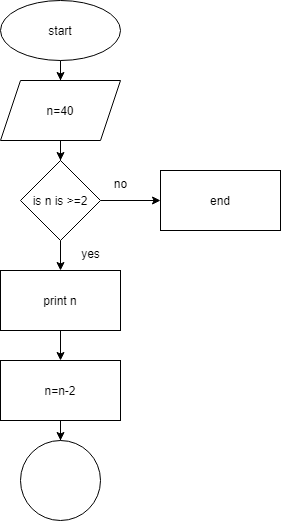

The diagram above was exported from draw.io. Its source (the exported page's mxGraphModel, read from the mxfile embedded in the PNG):
<mxGraphModel dx="864" dy="418" grid="1" gridSize="10" guides="1" tooltips="1" connect="1" arrows="1" fold="1" page="1" pageScale="1" pageWidth="827" pageHeight="1169" math="0" shadow="0">
  <root>
    <mxCell id="WIyWlLk6GJQsqaUBKTNV-0" />
    <mxCell id="WIyWlLk6GJQsqaUBKTNV-1" parent="WIyWlLk6GJQsqaUBKTNV-0" />
    <mxCell id="ufMRE2Lq5OBD4z9KevC0-2" value="" style="edgeStyle=orthogonalEdgeStyle;rounded=0;orthogonalLoop=1;jettySize=auto;html=1;" edge="1" parent="WIyWlLk6GJQsqaUBKTNV-1" source="ufMRE2Lq5OBD4z9KevC0-0" target="ufMRE2Lq5OBD4z9KevC0-1">
      <mxGeometry relative="1" as="geometry" />
    </mxCell>
    <mxCell id="ufMRE2Lq5OBD4z9KevC0-0" value="start" style="ellipse;whiteSpace=wrap;html=1;" vertex="1" parent="WIyWlLk6GJQsqaUBKTNV-1">
      <mxGeometry x="340" y="10" width="120" height="60" as="geometry" />
    </mxCell>
    <mxCell id="ufMRE2Lq5OBD4z9KevC0-4" value="" style="edgeStyle=orthogonalEdgeStyle;rounded=0;orthogonalLoop=1;jettySize=auto;html=1;" edge="1" parent="WIyWlLk6GJQsqaUBKTNV-1" source="ufMRE2Lq5OBD4z9KevC0-1" target="ufMRE2Lq5OBD4z9KevC0-3">
      <mxGeometry relative="1" as="geometry" />
    </mxCell>
    <mxCell id="ufMRE2Lq5OBD4z9KevC0-1" value="n=40" style="shape=parallelogram;perimeter=parallelogramPerimeter;whiteSpace=wrap;html=1;fixedSize=1;" vertex="1" parent="WIyWlLk6GJQsqaUBKTNV-1">
      <mxGeometry x="340" y="90" width="120" height="60" as="geometry" />
    </mxCell>
    <mxCell id="ufMRE2Lq5OBD4z9KevC0-6" value="" style="edgeStyle=orthogonalEdgeStyle;rounded=0;orthogonalLoop=1;jettySize=auto;html=1;" edge="1" parent="WIyWlLk6GJQsqaUBKTNV-1" source="ufMRE2Lq5OBD4z9KevC0-3" target="ufMRE2Lq5OBD4z9KevC0-5">
      <mxGeometry relative="1" as="geometry" />
    </mxCell>
    <mxCell id="ufMRE2Lq5OBD4z9KevC0-9" value="" style="edgeStyle=orthogonalEdgeStyle;rounded=0;orthogonalLoop=1;jettySize=auto;html=1;" edge="1" parent="WIyWlLk6GJQsqaUBKTNV-1" source="ufMRE2Lq5OBD4z9KevC0-3" target="ufMRE2Lq5OBD4z9KevC0-8">
      <mxGeometry relative="1" as="geometry" />
    </mxCell>
    <mxCell id="ufMRE2Lq5OBD4z9KevC0-3" value="is n is &amp;gt;=2" style="rhombus;whiteSpace=wrap;html=1;" vertex="1" parent="WIyWlLk6GJQsqaUBKTNV-1">
      <mxGeometry x="360" y="170" width="80" height="80" as="geometry" />
    </mxCell>
    <mxCell id="ufMRE2Lq5OBD4z9KevC0-5" value="end" style="whiteSpace=wrap;html=1;" vertex="1" parent="WIyWlLk6GJQsqaUBKTNV-1">
      <mxGeometry x="500" y="180" width="120" height="60" as="geometry" />
    </mxCell>
    <mxCell id="ufMRE2Lq5OBD4z9KevC0-7" value="no" style="text;html=1;align=center;verticalAlign=middle;resizable=0;points=[];autosize=1;strokeColor=none;fillColor=none;" vertex="1" parent="WIyWlLk6GJQsqaUBKTNV-1">
      <mxGeometry x="440" y="178" width="40" height="30" as="geometry" />
    </mxCell>
    <mxCell id="ufMRE2Lq5OBD4z9KevC0-12" value="" style="edgeStyle=orthogonalEdgeStyle;rounded=0;orthogonalLoop=1;jettySize=auto;html=1;" edge="1" parent="WIyWlLk6GJQsqaUBKTNV-1" source="ufMRE2Lq5OBD4z9KevC0-8" target="ufMRE2Lq5OBD4z9KevC0-11">
      <mxGeometry relative="1" as="geometry" />
    </mxCell>
    <mxCell id="ufMRE2Lq5OBD4z9KevC0-8" value="print n" style="whiteSpace=wrap;html=1;" vertex="1" parent="WIyWlLk6GJQsqaUBKTNV-1">
      <mxGeometry x="340" y="280" width="120" height="60" as="geometry" />
    </mxCell>
    <mxCell id="ufMRE2Lq5OBD4z9KevC0-10" value="yes" style="text;html=1;align=center;verticalAlign=middle;resizable=0;points=[];autosize=1;strokeColor=none;fillColor=none;" vertex="1" parent="WIyWlLk6GJQsqaUBKTNV-1">
      <mxGeometry x="410" y="248" width="40" height="30" as="geometry" />
    </mxCell>
    <mxCell id="ufMRE2Lq5OBD4z9KevC0-14" value="" style="edgeStyle=orthogonalEdgeStyle;rounded=0;orthogonalLoop=1;jettySize=auto;html=1;" edge="1" parent="WIyWlLk6GJQsqaUBKTNV-1" source="ufMRE2Lq5OBD4z9KevC0-11" target="ufMRE2Lq5OBD4z9KevC0-13">
      <mxGeometry relative="1" as="geometry" />
    </mxCell>
    <mxCell id="ufMRE2Lq5OBD4z9KevC0-11" value="n=n-2" style="whiteSpace=wrap;html=1;" vertex="1" parent="WIyWlLk6GJQsqaUBKTNV-1">
      <mxGeometry x="340" y="370" width="120" height="60" as="geometry" />
    </mxCell>
    <mxCell id="ufMRE2Lq5OBD4z9KevC0-13" value="" style="ellipse;whiteSpace=wrap;html=1;" vertex="1" parent="WIyWlLk6GJQsqaUBKTNV-1">
      <mxGeometry x="360" y="450" width="80" height="80" as="geometry" />
    </mxCell>
  </root>
</mxGraphModel>